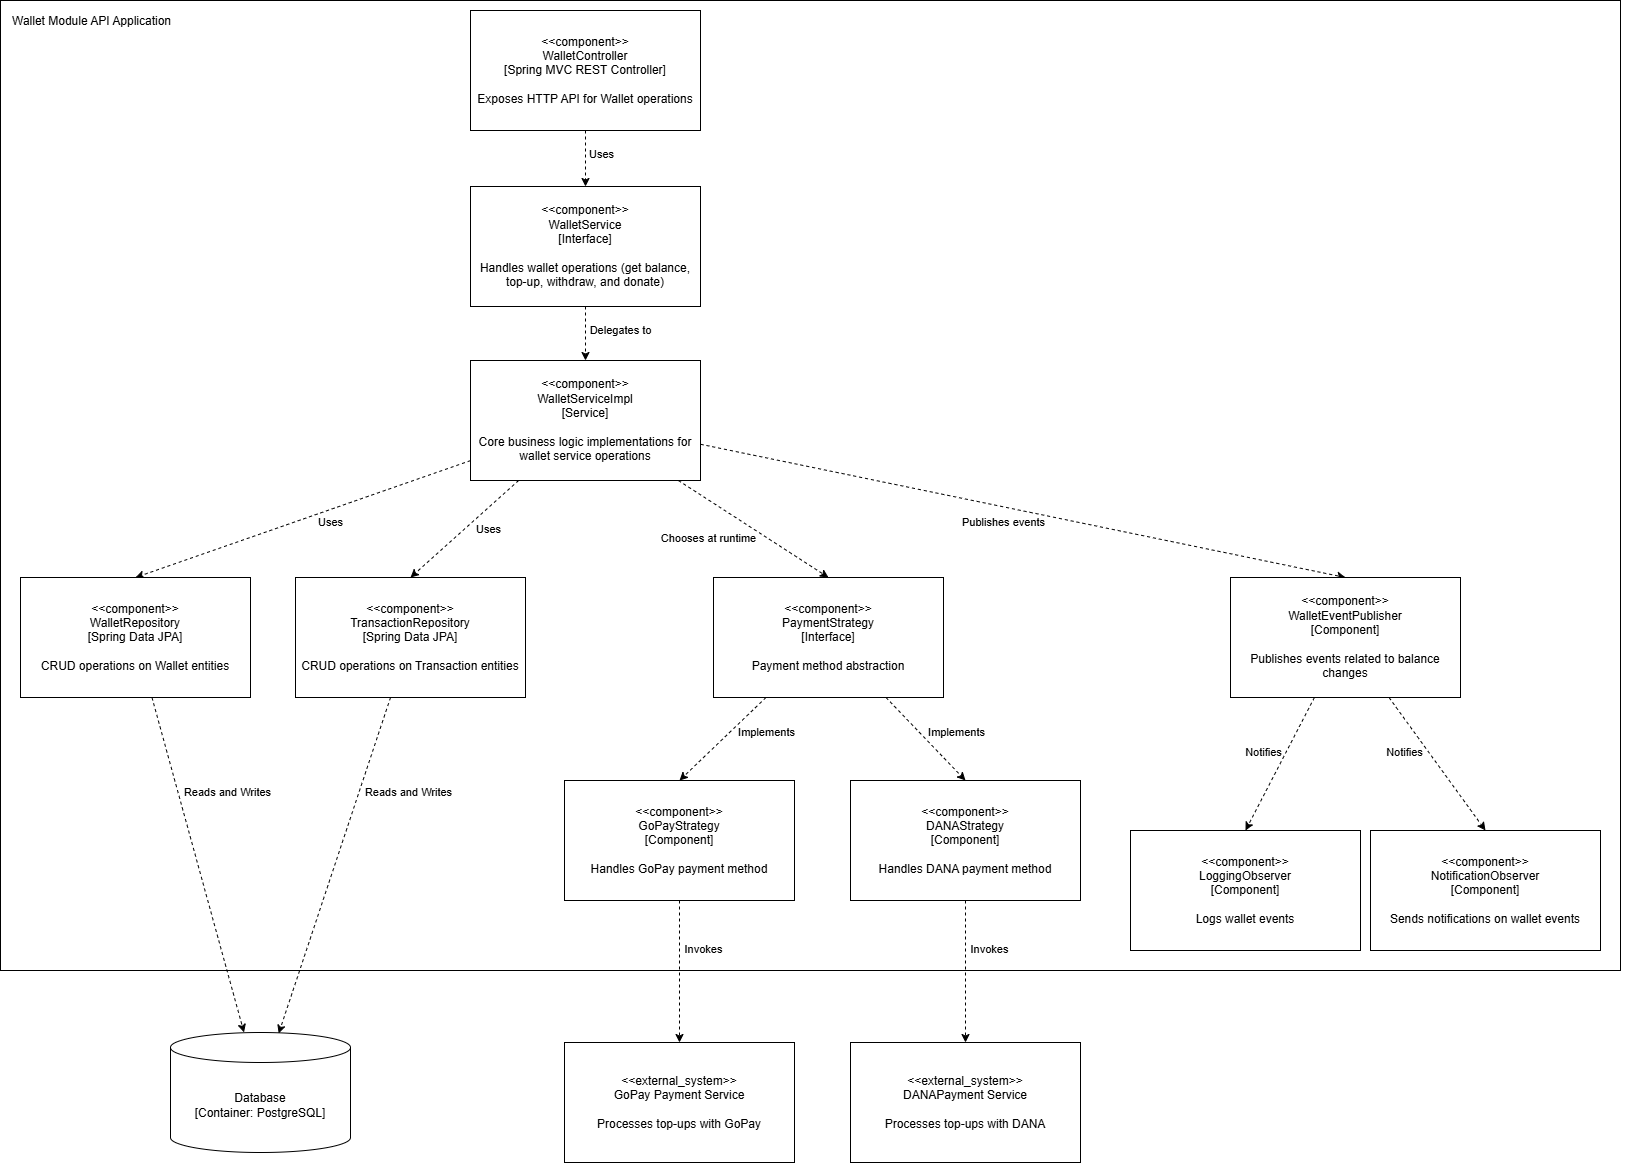

The diagram above was exported from draw.io. Its source (the exported page's mxGraphModel, read from the mxfile embedded in the PNG):
<mxGraphModel dx="3553" dy="1351" grid="1" gridSize="10" guides="1" tooltips="1" connect="1" arrows="1" fold="1" page="1" pageScale="1" pageWidth="850" pageHeight="1100" math="0" shadow="0">
  <root>
    <mxCell id="0" />
    <mxCell id="1" parent="0" />
    <mxCell id="gVSHBSBrjMvLfRzLbod5-1" value="" style="rounded=0;whiteSpace=wrap;html=1;fillColor=none;" parent="1" vertex="1">
      <mxGeometry x="-100" y="200" width="1620" height="970" as="geometry" />
    </mxCell>
    <mxCell id="gVSHBSBrjMvLfRzLbod5-2" style="edgeStyle=orthogonalEdgeStyle;rounded=0;orthogonalLoop=1;jettySize=auto;html=1;entryX=0.5;entryY=0;entryDx=0;entryDy=0;dashed=1;" parent="1" source="gVSHBSBrjMvLfRzLbod5-4" target="gVSHBSBrjMvLfRzLbod5-7" edge="1">
      <mxGeometry relative="1" as="geometry" />
    </mxCell>
    <mxCell id="gVSHBSBrjMvLfRzLbod5-3" value="Uses" style="edgeLabel;html=1;align=center;verticalAlign=middle;resizable=0;points=[];" parent="gVSHBSBrjMvLfRzLbod5-2" connectable="0" vertex="1">
      <mxGeometry x="-0.1583" y="1" relative="1" as="geometry">
        <mxPoint x="14" as="offset" />
      </mxGeometry>
    </mxCell>
    <mxCell id="gVSHBSBrjMvLfRzLbod5-4" value="&amp;lt;&amp;lt;component&amp;gt;&amp;gt;&lt;div&gt;WalletController&lt;/div&gt;&lt;div&gt;[Spring MVC REST Controller]&lt;/div&gt;&lt;div&gt;&lt;br&gt;&lt;/div&gt;&lt;div&gt;Exposes HTTP API for Wallet operations&lt;/div&gt;" style="rounded=0;whiteSpace=wrap;html=1;" parent="1" vertex="1">
      <mxGeometry x="370" y="210" width="230" height="120" as="geometry" />
    </mxCell>
    <mxCell id="gVSHBSBrjMvLfRzLbod5-5" style="edgeStyle=orthogonalEdgeStyle;rounded=0;orthogonalLoop=1;jettySize=auto;html=1;entryX=0.5;entryY=0;entryDx=0;entryDy=0;dashed=1;" parent="1" source="gVSHBSBrjMvLfRzLbod5-7" target="gVSHBSBrjMvLfRzLbod5-12" edge="1">
      <mxGeometry relative="1" as="geometry" />
    </mxCell>
    <mxCell id="gVSHBSBrjMvLfRzLbod5-6" value="Delegates to" style="edgeLabel;html=1;align=center;verticalAlign=middle;resizable=0;points=[];" parent="gVSHBSBrjMvLfRzLbod5-5" connectable="0" vertex="1">
      <mxGeometry x="-0.2476" relative="1" as="geometry">
        <mxPoint x="34" y="3" as="offset" />
      </mxGeometry>
    </mxCell>
    <mxCell id="gVSHBSBrjMvLfRzLbod5-7" value="&amp;lt;&amp;lt;component&amp;gt;&amp;gt;&lt;div&gt;WalletService&lt;/div&gt;&lt;div&gt;&lt;span style=&quot;background-color: transparent; color: light-dark(rgb(0, 0, 0), rgb(255, 255, 255));&quot;&gt;[Interface]&lt;/span&gt;&lt;/div&gt;&lt;div&gt;&lt;br&gt;&lt;/div&gt;&lt;div&gt;Handles wallet operations (get balance, top-up, withdraw, and donate)&lt;/div&gt;" style="rounded=0;whiteSpace=wrap;html=1;" parent="1" vertex="1">
      <mxGeometry x="370" y="386" width="230" height="120" as="geometry" />
    </mxCell>
    <mxCell id="gVSHBSBrjMvLfRzLbod5-8" style="rounded=0;orthogonalLoop=1;jettySize=auto;html=1;entryX=0.5;entryY=0;entryDx=0;entryDy=0;dashed=1;" parent="1" source="gVSHBSBrjMvLfRzLbod5-12" target="gVSHBSBrjMvLfRzLbod5-14" edge="1">
      <mxGeometry relative="1" as="geometry" />
    </mxCell>
    <mxCell id="gVSHBSBrjMvLfRzLbod5-9" style="rounded=0;orthogonalLoop=1;jettySize=auto;html=1;entryX=0.5;entryY=0;entryDx=0;entryDy=0;dashed=1;" parent="1" source="gVSHBSBrjMvLfRzLbod5-12" target="gVSHBSBrjMvLfRzLbod5-15" edge="1">
      <mxGeometry relative="1" as="geometry" />
    </mxCell>
    <mxCell id="gVSHBSBrjMvLfRzLbod5-10" style="rounded=0;orthogonalLoop=1;jettySize=auto;html=1;entryX=0.5;entryY=0;entryDx=0;entryDy=0;dashed=1;" parent="1" source="gVSHBSBrjMvLfRzLbod5-12" target="gVSHBSBrjMvLfRzLbod5-18" edge="1">
      <mxGeometry relative="1" as="geometry" />
    </mxCell>
    <mxCell id="gVSHBSBrjMvLfRzLbod5-11" style="rounded=0;orthogonalLoop=1;jettySize=auto;html=1;entryX=0.5;entryY=0;entryDx=0;entryDy=0;dashed=1;" parent="1" source="gVSHBSBrjMvLfRzLbod5-12" target="gVSHBSBrjMvLfRzLbod5-25" edge="1">
      <mxGeometry relative="1" as="geometry" />
    </mxCell>
    <mxCell id="gVSHBSBrjMvLfRzLbod5-12" value="&amp;lt;&amp;lt;component&amp;gt;&amp;gt;&lt;div&gt;WalletServiceImpl&lt;/div&gt;&lt;div&gt;&lt;span style=&quot;background-color: transparent; color: light-dark(rgb(0, 0, 0), rgb(255, 255, 255));&quot;&gt;[Service]&lt;/span&gt;&lt;/div&gt;&lt;div&gt;&lt;br&gt;&lt;/div&gt;&lt;div&gt;Core business logic implementations for wallet service operations&lt;/div&gt;" style="rounded=0;whiteSpace=wrap;html=1;" parent="1" vertex="1">
      <mxGeometry x="370" y="560" width="230" height="120" as="geometry" />
    </mxCell>
    <mxCell id="gVSHBSBrjMvLfRzLbod5-13" style="rounded=0;orthogonalLoop=1;jettySize=auto;html=1;dashed=1;" parent="1" source="gVSHBSBrjMvLfRzLbod5-14" target="gVSHBSBrjMvLfRzLbod5-28" edge="1">
      <mxGeometry relative="1" as="geometry" />
    </mxCell>
    <mxCell id="gVSHBSBrjMvLfRzLbod5-14" value="&amp;lt;&amp;lt;component&amp;gt;&amp;gt;&lt;div&gt;WalletRepository&lt;/div&gt;&lt;div&gt;&lt;span style=&quot;background-color: transparent; color: light-dark(rgb(0, 0, 0), rgb(255, 255, 255));&quot;&gt;[Spring Data JPA]&lt;/span&gt;&lt;/div&gt;&lt;div&gt;&lt;br&gt;&lt;/div&gt;&lt;div&gt;CRUD operations on Wallet entities&lt;/div&gt;" style="rounded=0;whiteSpace=wrap;html=1;" parent="1" vertex="1">
      <mxGeometry x="-80" y="777" width="230" height="120" as="geometry" />
    </mxCell>
    <mxCell id="gVSHBSBrjMvLfRzLbod5-15" value="&amp;lt;&amp;lt;component&amp;gt;&amp;gt;&lt;div&gt;&lt;span style=&quot;background-color: transparent; color: light-dark(rgb(0, 0, 0), rgb(255, 255, 255));&quot;&gt;TransactionRepository&lt;/span&gt;&lt;div&gt;&lt;span style=&quot;background-color: transparent; color: light-dark(rgb(0, 0, 0), rgb(255, 255, 255));&quot;&gt;[Spring Data JPA]&lt;/span&gt;&lt;/div&gt;&lt;div&gt;&lt;br&gt;&lt;/div&gt;&lt;div&gt;CRUD operations on Transaction entities&lt;/div&gt;&lt;/div&gt;" style="rounded=0;whiteSpace=wrap;html=1;" parent="1" vertex="1">
      <mxGeometry x="195" y="777" width="230" height="120" as="geometry" />
    </mxCell>
    <mxCell id="gVSHBSBrjMvLfRzLbod5-16" style="rounded=0;orthogonalLoop=1;jettySize=auto;html=1;entryX=0.5;entryY=0;entryDx=0;entryDy=0;dashed=1;" parent="1" source="gVSHBSBrjMvLfRzLbod5-18" target="gVSHBSBrjMvLfRzLbod5-20" edge="1">
      <mxGeometry relative="1" as="geometry" />
    </mxCell>
    <mxCell id="gVSHBSBrjMvLfRzLbod5-17" style="rounded=0;orthogonalLoop=1;jettySize=auto;html=1;entryX=0.5;entryY=0;entryDx=0;entryDy=0;dashed=1;" parent="1" source="gVSHBSBrjMvLfRzLbod5-18" target="gVSHBSBrjMvLfRzLbod5-22" edge="1">
      <mxGeometry relative="1" as="geometry" />
    </mxCell>
    <mxCell id="gVSHBSBrjMvLfRzLbod5-18" value="&amp;lt;&amp;lt;component&amp;gt;&amp;gt;&lt;div&gt;&lt;div&gt;&lt;span style=&quot;background-color: transparent; color: light-dark(rgb(0, 0, 0), rgb(255, 255, 255));&quot;&gt;PaymentStrategy&lt;/span&gt;&lt;/div&gt;&lt;div&gt;&lt;span style=&quot;background-color: transparent; color: light-dark(rgb(0, 0, 0), rgb(255, 255, 255));&quot;&gt;[Interface]&lt;/span&gt;&lt;/div&gt;&lt;div&gt;&lt;br&gt;&lt;/div&gt;&lt;div&gt;Payment method abstraction&lt;/div&gt;&lt;/div&gt;" style="rounded=0;whiteSpace=wrap;html=1;" parent="1" vertex="1">
      <mxGeometry x="613" y="777" width="230" height="120" as="geometry" />
    </mxCell>
    <mxCell id="gVSHBSBrjMvLfRzLbod5-19" style="edgeStyle=orthogonalEdgeStyle;rounded=0;orthogonalLoop=1;jettySize=auto;html=1;dashed=1;" parent="1" source="gVSHBSBrjMvLfRzLbod5-20" target="gVSHBSBrjMvLfRzLbod5-29" edge="1">
      <mxGeometry relative="1" as="geometry" />
    </mxCell>
    <mxCell id="gVSHBSBrjMvLfRzLbod5-20" value="&amp;lt;&amp;lt;component&amp;gt;&amp;gt;&lt;div&gt;&lt;div&gt;&lt;span style=&quot;background-color: transparent; color: light-dark(rgb(0, 0, 0), rgb(255, 255, 255));&quot;&gt;GoPayStrategy&lt;/span&gt;&lt;/div&gt;&lt;div&gt;&lt;span style=&quot;background-color: transparent; color: light-dark(rgb(0, 0, 0), rgb(255, 255, 255));&quot;&gt;[Component]&lt;/span&gt;&lt;/div&gt;&lt;div&gt;&lt;br&gt;&lt;/div&gt;&lt;div&gt;Handles GoPay payment method&lt;/div&gt;&lt;/div&gt;" style="rounded=0;whiteSpace=wrap;html=1;" parent="1" vertex="1">
      <mxGeometry x="464" y="980" width="230" height="120" as="geometry" />
    </mxCell>
    <mxCell id="gVSHBSBrjMvLfRzLbod5-21" style="edgeStyle=orthogonalEdgeStyle;rounded=0;orthogonalLoop=1;jettySize=auto;html=1;dashed=1;" parent="1" source="gVSHBSBrjMvLfRzLbod5-22" target="gVSHBSBrjMvLfRzLbod5-30" edge="1">
      <mxGeometry relative="1" as="geometry" />
    </mxCell>
    <mxCell id="gVSHBSBrjMvLfRzLbod5-22" value="&amp;lt;&amp;lt;component&amp;gt;&amp;gt;&lt;div&gt;&lt;div&gt;&lt;span style=&quot;background-color: transparent; color: light-dark(rgb(0, 0, 0), rgb(255, 255, 255));&quot;&gt;DANAStrategy&lt;/span&gt;&lt;/div&gt;&lt;div&gt;&lt;span style=&quot;background-color: transparent; color: light-dark(rgb(0, 0, 0), rgb(255, 255, 255));&quot;&gt;[Component]&lt;/span&gt;&lt;/div&gt;&lt;div&gt;&lt;br&gt;&lt;/div&gt;&lt;div&gt;Handles DANA payment method&lt;/div&gt;&lt;/div&gt;" style="rounded=0;whiteSpace=wrap;html=1;" parent="1" vertex="1">
      <mxGeometry x="750" y="980" width="230" height="120" as="geometry" />
    </mxCell>
    <mxCell id="gVSHBSBrjMvLfRzLbod5-23" style="rounded=0;orthogonalLoop=1;jettySize=auto;html=1;entryX=0.5;entryY=0;entryDx=0;entryDy=0;dashed=1;" parent="1" source="gVSHBSBrjMvLfRzLbod5-25" target="gVSHBSBrjMvLfRzLbod5-26" edge="1">
      <mxGeometry relative="1" as="geometry" />
    </mxCell>
    <mxCell id="gVSHBSBrjMvLfRzLbod5-24" style="rounded=0;orthogonalLoop=1;jettySize=auto;html=1;entryX=0.5;entryY=0;entryDx=0;entryDy=0;dashed=1;" parent="1" source="gVSHBSBrjMvLfRzLbod5-25" target="gVSHBSBrjMvLfRzLbod5-27" edge="1">
      <mxGeometry relative="1" as="geometry" />
    </mxCell>
    <mxCell id="gVSHBSBrjMvLfRzLbod5-25" value="&amp;lt;&amp;lt;component&amp;gt;&amp;gt;&lt;div&gt;&lt;div&gt;&lt;span style=&quot;background-color: transparent; color: light-dark(rgb(0, 0, 0), rgb(255, 255, 255));&quot;&gt;WalletEventPublisher&lt;/span&gt;&lt;/div&gt;&lt;div&gt;&lt;span style=&quot;background-color: transparent; color: light-dark(rgb(0, 0, 0), rgb(255, 255, 255));&quot;&gt;[Component]&lt;/span&gt;&lt;/div&gt;&lt;div&gt;&lt;br&gt;&lt;/div&gt;&lt;div&gt;Publishes events related to balance changes&lt;/div&gt;&lt;/div&gt;" style="rounded=0;whiteSpace=wrap;html=1;" parent="1" vertex="1">
      <mxGeometry x="1130" y="777" width="230" height="120" as="geometry" />
    </mxCell>
    <mxCell id="gVSHBSBrjMvLfRzLbod5-26" value="&amp;lt;&amp;lt;component&amp;gt;&amp;gt;&lt;div&gt;&lt;div&gt;&lt;span style=&quot;background-color: transparent; color: light-dark(rgb(0, 0, 0), rgb(255, 255, 255));&quot;&gt;LoggingObserver&lt;/span&gt;&lt;/div&gt;&lt;div&gt;&lt;span style=&quot;background-color: transparent; color: light-dark(rgb(0, 0, 0), rgb(255, 255, 255));&quot;&gt;[Component]&lt;/span&gt;&lt;/div&gt;&lt;div&gt;&lt;br&gt;&lt;/div&gt;&lt;div&gt;Logs wallet events&lt;/div&gt;&lt;/div&gt;" style="rounded=0;whiteSpace=wrap;html=1;" parent="1" vertex="1">
      <mxGeometry x="1030" y="1030" width="230" height="120" as="geometry" />
    </mxCell>
    <mxCell id="gVSHBSBrjMvLfRzLbod5-27" value="&amp;lt;&amp;lt;component&amp;gt;&amp;gt;&lt;div&gt;&lt;div&gt;&lt;span style=&quot;background-color: transparent; color: light-dark(rgb(0, 0, 0), rgb(255, 255, 255));&quot;&gt;NotificationObserver&lt;/span&gt;&lt;/div&gt;&lt;div&gt;&lt;span style=&quot;background-color: transparent; color: light-dark(rgb(0, 0, 0), rgb(255, 255, 255));&quot;&gt;[Component]&lt;/span&gt;&lt;/div&gt;&lt;div&gt;&lt;br&gt;&lt;/div&gt;&lt;div&gt;Sends notifications on wallet events&lt;/div&gt;&lt;/div&gt;" style="rounded=0;whiteSpace=wrap;html=1;" parent="1" vertex="1">
      <mxGeometry x="1270" y="1030" width="230" height="120" as="geometry" />
    </mxCell>
    <mxCell id="gVSHBSBrjMvLfRzLbod5-28" value="&lt;div&gt;Database&lt;/div&gt;&lt;div&gt;[Container: PostgreSQL]&lt;/div&gt;" style="shape=cylinder3;whiteSpace=wrap;html=1;boundedLbl=1;backgroundOutline=1;size=15;" parent="1" vertex="1">
      <mxGeometry x="70" y="1232" width="180" height="120" as="geometry" />
    </mxCell>
    <mxCell id="gVSHBSBrjMvLfRzLbod5-29" value="&amp;lt;&amp;lt;external_system&amp;gt;&amp;gt;&lt;div&gt;&lt;div&gt;&lt;span style=&quot;background-color: transparent; color: light-dark(rgb(0, 0, 0), rgb(255, 255, 255));&quot;&gt;GoPay Payment Service&lt;/span&gt;&lt;/div&gt;&lt;div&gt;&lt;br&gt;&lt;/div&gt;&lt;div&gt;Processes top-ups with GoPay&lt;/div&gt;&lt;/div&gt;" style="rounded=0;whiteSpace=wrap;html=1;" parent="1" vertex="1">
      <mxGeometry x="464" y="1242" width="230" height="120" as="geometry" />
    </mxCell>
    <mxCell id="gVSHBSBrjMvLfRzLbod5-30" value="&amp;lt;&amp;lt;external_system&amp;gt;&amp;gt;&lt;div&gt;&lt;div&gt;&lt;span style=&quot;background-color: transparent; color: light-dark(rgb(0, 0, 0), rgb(255, 255, 255));&quot;&gt;DANAPayment Service&lt;/span&gt;&lt;/div&gt;&lt;div&gt;&lt;br&gt;&lt;/div&gt;&lt;div&gt;Processes top-ups with DANA&lt;/div&gt;&lt;/div&gt;" style="rounded=0;whiteSpace=wrap;html=1;" parent="1" vertex="1">
      <mxGeometry x="750" y="1242" width="230" height="120" as="geometry" />
    </mxCell>
    <mxCell id="gVSHBSBrjMvLfRzLbod5-31" value="Uses" style="edgeLabel;html=1;align=center;verticalAlign=middle;resizable=0;points=[];" parent="1" connectable="0" vertex="1">
      <mxGeometry x="454" y="349.9969230769231" as="geometry">
        <mxPoint x="-225" y="371" as="offset" />
      </mxGeometry>
    </mxCell>
    <mxCell id="gVSHBSBrjMvLfRzLbod5-32" value="Uses" style="edgeLabel;html=1;align=center;verticalAlign=middle;resizable=0;points=[];" parent="1" connectable="0" vertex="1">
      <mxGeometry x="612" y="356.9969230769231" as="geometry">
        <mxPoint x="-225" y="371" as="offset" />
      </mxGeometry>
    </mxCell>
    <mxCell id="gVSHBSBrjMvLfRzLbod5-33" value="Publishes events" style="edgeLabel;html=1;align=center;verticalAlign=middle;resizable=0;points=[];" parent="1" connectable="0" vertex="1">
      <mxGeometry x="1127" y="349.9969230769231" as="geometry">
        <mxPoint x="-225" y="371" as="offset" />
      </mxGeometry>
    </mxCell>
    <mxCell id="gVSHBSBrjMvLfRzLbod5-34" value="Chooses at runtime" style="edgeLabel;html=1;align=center;verticalAlign=middle;resizable=0;points=[];" parent="1" connectable="0" vertex="1">
      <mxGeometry x="832" y="365.9969230769231" as="geometry">
        <mxPoint x="-225" y="371" as="offset" />
      </mxGeometry>
    </mxCell>
    <mxCell id="gVSHBSBrjMvLfRzLbod5-35" style="rounded=0;orthogonalLoop=1;jettySize=auto;html=1;entryX=0.601;entryY=0.008;entryDx=0;entryDy=0;entryPerimeter=0;dashed=1;" parent="1" source="gVSHBSBrjMvLfRzLbod5-15" target="gVSHBSBrjMvLfRzLbod5-28" edge="1">
      <mxGeometry relative="1" as="geometry" />
    </mxCell>
    <mxCell id="gVSHBSBrjMvLfRzLbod5-36" value="Reads and Writes" style="edgeLabel;html=1;align=center;verticalAlign=middle;resizable=0;points=[];" parent="1" connectable="0" vertex="1">
      <mxGeometry x="351" y="619.9969230769232" as="geometry">
        <mxPoint x="-225" y="371" as="offset" />
      </mxGeometry>
    </mxCell>
    <mxCell id="gVSHBSBrjMvLfRzLbod5-37" value="Reads and Writes" style="edgeLabel;html=1;align=center;verticalAlign=middle;resizable=0;points=[];" parent="1" connectable="0" vertex="1">
      <mxGeometry x="532" y="619.9969230769232" as="geometry">
        <mxPoint x="-225" y="371" as="offset" />
      </mxGeometry>
    </mxCell>
    <mxCell id="gVSHBSBrjMvLfRzLbod5-38" value="Implements" style="edgeLabel;html=1;align=center;verticalAlign=middle;resizable=0;points=[];" parent="1" connectable="0" vertex="1">
      <mxGeometry x="890" y="559.9969230769232" as="geometry">
        <mxPoint x="-225" y="371" as="offset" />
      </mxGeometry>
    </mxCell>
    <mxCell id="gVSHBSBrjMvLfRzLbod5-39" value="Implements" style="edgeLabel;html=1;align=center;verticalAlign=middle;resizable=0;points=[];" parent="1" connectable="0" vertex="1">
      <mxGeometry x="1080" y="559.9969230769232" as="geometry">
        <mxPoint x="-225" y="371" as="offset" />
      </mxGeometry>
    </mxCell>
    <mxCell id="gVSHBSBrjMvLfRzLbod5-40" value="Notifies" style="edgeLabel;html=1;align=center;verticalAlign=middle;resizable=0;points=[];" parent="1" connectable="0" vertex="1">
      <mxGeometry x="1387" y="579.9969230769232" as="geometry">
        <mxPoint x="-225" y="371" as="offset" />
      </mxGeometry>
    </mxCell>
    <mxCell id="gVSHBSBrjMvLfRzLbod5-41" value="Notifies" style="edgeLabel;html=1;align=center;verticalAlign=middle;resizable=0;points=[];" parent="1" connectable="0" vertex="1">
      <mxGeometry x="1528" y="579.9969230769232" as="geometry">
        <mxPoint x="-225" y="371" as="offset" />
      </mxGeometry>
    </mxCell>
    <mxCell id="gVSHBSBrjMvLfRzLbod5-42" value="Invokes" style="edgeLabel;html=1;align=center;verticalAlign=middle;resizable=0;points=[];" parent="1" connectable="0" vertex="1">
      <mxGeometry x="827" y="776.9969230769232" as="geometry">
        <mxPoint x="-225" y="371" as="offset" />
      </mxGeometry>
    </mxCell>
    <mxCell id="gVSHBSBrjMvLfRzLbod5-43" value="Invokes" style="edgeLabel;html=1;align=center;verticalAlign=middle;resizable=0;points=[];" parent="1" connectable="0" vertex="1">
      <mxGeometry x="1113" y="776.9969230769232" as="geometry">
        <mxPoint x="-225" y="371" as="offset" />
      </mxGeometry>
    </mxCell>
    <mxCell id="gVSHBSBrjMvLfRzLbod5-44" value="Wallet Module API Application" style="text;html=1;align=center;verticalAlign=middle;resizable=0;points=[];autosize=1;strokeColor=none;fillColor=none;" parent="1" vertex="1">
      <mxGeometry x="-99" y="206" width="180" height="30" as="geometry" />
    </mxCell>
  </root>
</mxGraphModel>